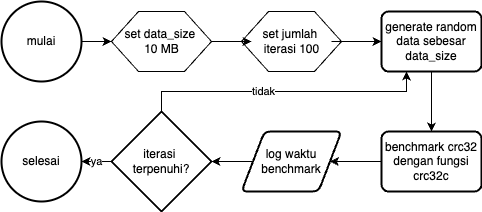

The diagram above was exported from draw.io. Its source (the exported page's mxGraphModel, read from the mxfile embedded in the PNG):
<mxGraphModel dx="828" dy="605" grid="1" gridSize="10" guides="1" tooltips="1" connect="1" arrows="1" fold="1" page="1" pageScale="1" pageWidth="850" pageHeight="1100" math="0" shadow="0">
  <root>
    <mxCell id="0" />
    <mxCell id="1" parent="0" />
    <mxCell id="rM3_IN2B42TQr11a04aY-16" value="" style="edgeStyle=orthogonalEdgeStyle;rounded=0;orthogonalLoop=1;jettySize=auto;html=1;" parent="1" source="rM3_IN2B42TQr11a04aY-2" target="rM3_IN2B42TQr11a04aY-4" edge="1">
      <mxGeometry relative="1" as="geometry" />
    </mxCell>
    <mxCell id="rM3_IN2B42TQr11a04aY-2" value="mulai" style="strokeWidth=2;html=1;shape=mxgraph.flowchart.start_2;whiteSpace=wrap;" parent="1" vertex="1">
      <mxGeometry x="40" y="40" width="80" height="80" as="geometry" />
    </mxCell>
    <mxCell id="rM3_IN2B42TQr11a04aY-5" value="" style="group" parent="1" connectable="0" vertex="1">
      <mxGeometry x="150" y="50" width="100" height="60" as="geometry" />
    </mxCell>
    <mxCell id="rM3_IN2B42TQr11a04aY-3" value="" style="verticalLabelPosition=bottom;verticalAlign=top;html=1;shape=hexagon;perimeter=hexagonPerimeter2;arcSize=6;size=0.27;" parent="rM3_IN2B42TQr11a04aY-5" vertex="1">
      <mxGeometry width="100" height="60" as="geometry" />
    </mxCell>
    <mxCell id="rM3_IN2B42TQr11a04aY-4" value="set data_size&amp;nbsp;&lt;div&gt;10 MB&lt;/div&gt;" style="text;html=1;align=center;verticalAlign=middle;resizable=0;points=[];autosize=1;strokeColor=none;fillColor=none;" parent="rM3_IN2B42TQr11a04aY-5" vertex="1">
      <mxGeometry y="10" width="100" height="40" as="geometry" />
    </mxCell>
    <mxCell id="rM3_IN2B42TQr11a04aY-8" value="" style="group" parent="1" connectable="0" vertex="1">
      <mxGeometry x="280" y="50" width="100" height="60" as="geometry" />
    </mxCell>
    <mxCell id="rM3_IN2B42TQr11a04aY-6" value="" style="verticalLabelPosition=bottom;verticalAlign=top;html=1;shape=hexagon;perimeter=hexagonPerimeter2;arcSize=6;size=0.27;" parent="rM3_IN2B42TQr11a04aY-8" vertex="1">
      <mxGeometry width="100" height="60" as="geometry" />
    </mxCell>
    <mxCell id="rM3_IN2B42TQr11a04aY-7" value="set jumlah&amp;nbsp;&lt;div&gt;iterasi&amp;nbsp;&lt;span style=&quot;background-color: initial;&quot;&gt;100&lt;/span&gt;&lt;/div&gt;" style="text;html=1;align=center;verticalAlign=middle;resizable=0;points=[];autosize=1;strokeColor=none;fillColor=none;" parent="rM3_IN2B42TQr11a04aY-8" vertex="1">
      <mxGeometry x="10" y="10" width="80" height="40" as="geometry" />
    </mxCell>
    <mxCell id="rM3_IN2B42TQr11a04aY-19" value="" style="edgeStyle=orthogonalEdgeStyle;rounded=0;orthogonalLoop=1;jettySize=auto;html=1;" parent="1" source="rM3_IN2B42TQr11a04aY-10" target="rM3_IN2B42TQr11a04aY-11" edge="1">
      <mxGeometry relative="1" as="geometry" />
    </mxCell>
    <mxCell id="rM3_IN2B42TQr11a04aY-10" value="generate random data sebesar data_size" style="rounded=1;whiteSpace=wrap;html=1;absoluteArcSize=1;arcSize=14;strokeWidth=2;" parent="1" vertex="1">
      <mxGeometry x="420" y="50" width="100" height="60" as="geometry" />
    </mxCell>
    <mxCell id="rM3_IN2B42TQr11a04aY-20" value="" style="edgeStyle=orthogonalEdgeStyle;rounded=0;orthogonalLoop=1;jettySize=auto;html=1;" parent="1" source="rM3_IN2B42TQr11a04aY-11" target="rM3_IN2B42TQr11a04aY-13" edge="1">
      <mxGeometry relative="1" as="geometry" />
    </mxCell>
    <mxCell id="rM3_IN2B42TQr11a04aY-11" value="benchmark crc32 dengan fungsi crc32c" style="rounded=1;whiteSpace=wrap;html=1;absoluteArcSize=1;arcSize=14;strokeWidth=2;" parent="1" vertex="1">
      <mxGeometry x="420" y="170" width="100" height="60" as="geometry" />
    </mxCell>
    <mxCell id="rM3_IN2B42TQr11a04aY-21" value="" style="edgeStyle=orthogonalEdgeStyle;rounded=0;orthogonalLoop=1;jettySize=auto;html=1;" parent="1" source="rM3_IN2B42TQr11a04aY-13" target="rM3_IN2B42TQr11a04aY-14" edge="1">
      <mxGeometry relative="1" as="geometry" />
    </mxCell>
    <mxCell id="rM3_IN2B42TQr11a04aY-13" value="log waktu benchmark" style="shape=parallelogram;html=1;strokeWidth=2;perimeter=parallelogramPerimeter;whiteSpace=wrap;rounded=1;arcSize=12;size=0.23;" parent="1" vertex="1">
      <mxGeometry x="280" y="170" width="100" height="60" as="geometry" />
    </mxCell>
    <mxCell id="rM3_IN2B42TQr11a04aY-22" value="ya" style="edgeStyle=orthogonalEdgeStyle;rounded=0;orthogonalLoop=1;jettySize=auto;html=1;" parent="1" source="rM3_IN2B42TQr11a04aY-14" target="rM3_IN2B42TQr11a04aY-15" edge="1">
      <mxGeometry relative="1" as="geometry" />
    </mxCell>
    <mxCell id="rM3_IN2B42TQr11a04aY-24" style="edgeStyle=orthogonalEdgeStyle;rounded=0;orthogonalLoop=1;jettySize=auto;html=1;exitX=0.5;exitY=0;exitDx=0;exitDy=0;exitPerimeter=0;entryX=0.25;entryY=1;entryDx=0;entryDy=0;" parent="1" source="rM3_IN2B42TQr11a04aY-14" target="rM3_IN2B42TQr11a04aY-10" edge="1">
      <mxGeometry relative="1" as="geometry" />
    </mxCell>
    <mxCell id="rM3_IN2B42TQr11a04aY-25" value="tidak" style="edgeLabel;html=1;align=center;verticalAlign=middle;resizable=0;points=[];" parent="rM3_IN2B42TQr11a04aY-24" connectable="0" vertex="1">
      <mxGeometry x="-0.1474" relative="1" as="geometry">
        <mxPoint as="offset" />
      </mxGeometry>
    </mxCell>
    <mxCell id="rM3_IN2B42TQr11a04aY-14" value="iterasi&amp;nbsp;&lt;div&gt;terpenuhi?&lt;/div&gt;" style="strokeWidth=2;html=1;shape=mxgraph.flowchart.decision;whiteSpace=wrap;" parent="1" vertex="1">
      <mxGeometry x="150" y="150" width="100" height="100" as="geometry" />
    </mxCell>
    <mxCell id="rM3_IN2B42TQr11a04aY-15" value="selesai" style="strokeWidth=2;html=1;shape=mxgraph.flowchart.start_2;whiteSpace=wrap;" parent="1" vertex="1">
      <mxGeometry x="40" y="160" width="80" height="80" as="geometry" />
    </mxCell>
    <mxCell id="rM3_IN2B42TQr11a04aY-17" value="" style="edgeStyle=orthogonalEdgeStyle;rounded=0;orthogonalLoop=1;jettySize=auto;html=1;" parent="1" source="rM3_IN2B42TQr11a04aY-4" target="rM3_IN2B42TQr11a04aY-7" edge="1">
      <mxGeometry relative="1" as="geometry" />
    </mxCell>
    <mxCell id="rM3_IN2B42TQr11a04aY-18" value="" style="edgeStyle=orthogonalEdgeStyle;rounded=0;orthogonalLoop=1;jettySize=auto;html=1;" parent="1" source="rM3_IN2B42TQr11a04aY-7" target="rM3_IN2B42TQr11a04aY-10" edge="1">
      <mxGeometry relative="1" as="geometry" />
    </mxCell>
  </root>
</mxGraphModel>